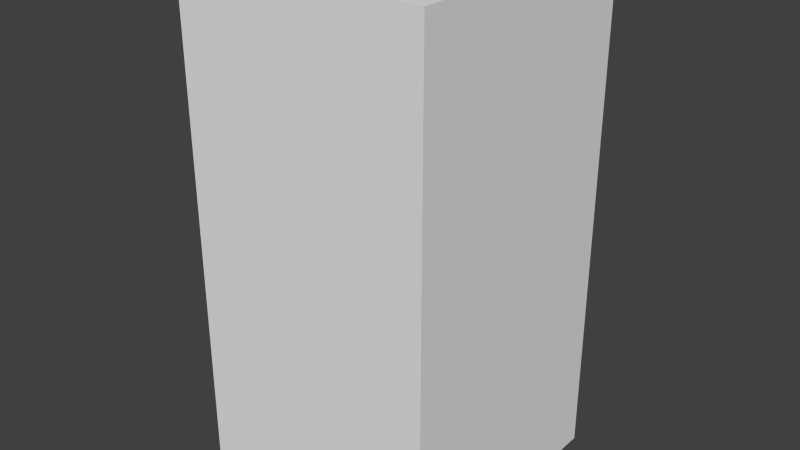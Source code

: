 # Source: greenAxesTwo.blend  (saved by Blender 2.68.0; exported with 4.5.12 LTS)
import bpy
from mathutils import Matrix  # noqa: F401  (used for matrix-valued properties, if any)

bpy.ops.wm.read_factory_settings(use_empty=True)
scene = bpy.context.scene
scene.name = 'Scene'

# ---- collections
col_collection_1 = bpy.data.collections.new('Collection 1'); scene.collection.children.link(col_collection_1)

# ---- world
world_world = bpy.data.worlds.new('World'); scene.world = world_world
world_world.color = (0.05088, 0.05088, 0.05088)
world_world.use_sun_shadow = False
world_world.sun_shadow_jitter_overblur = 0.0
world_world.cycles.sampling_method = 'MANUAL'
world_world.cycles.sample_map_resolution = 256

# ---- meshes
me_greenaxestwo = bpy.data.meshes.new('greenAxesTwo')
me_greenaxestwo.from_pydata([(-0.5, -0.5, -1.0), (-0.5, 0.5, -1.0), (0.5, 0.5, -1.0), (0.5, -0.5, -1.0), (-0.5, -0.5, 1.0), (-0.5, 0.5, 1.0), (0.5, 0.5, 1.0), (0.5, -0.5, 1.0)], [], [(4, 5, 1, 0), (5, 6, 2, 1), (6, 7, 3, 2), (7, 4, 0, 3), (0, 1, 2, 3), (7, 6, 5, 4)])
me_greenaxestwo.use_remesh_preserve_volume = False
me_greenaxestwo.use_remesh_preserve_attributes = False
me_greenaxestwo.use_mirror_vertex_groups = False
me_greenaxestwo.update()

# ---- objects
ob_greenaxestwo = bpy.data.objects.new('greenAxesTwo', me_greenaxestwo)

# ---- transforms, parenting, visibility, modifiers, constraints
ob_greenaxestwo.location = (0.0, 0.0, 0.0)
ob_greenaxestwo.lineart.crease_threshold = 0.0

# ---- collection membership
col_collection_1.objects.link(ob_greenaxestwo)

# ---- scene / render settings (as saved in the file)
scene.frame_start = 1; scene.frame_end = 250; scene.frame_set(1)
scene.render.engine = 'BLENDER_EEVEE_NEXT'
scene.render.image_settings.color_mode = 'RGB'
scene.render.image_settings.compression = 90
scene.render.resolution_percentage = 50
scene.render.dither_intensity = 0.0
scene.cycles.use_denoising = False
scene.cycles.samples = 10
scene.cycles.sampling_pattern = 'TABULATED_SOBOL'
scene.cycles.light_sampling_threshold = 0.0
scene.cycles.use_adaptive_sampling = False
scene.cycles.use_light_tree = False
scene.cycles.blur_glossy = 0.0
scene.cycles.volume_bounces = 1
scene.cycles.pixel_filter_type = 'GAUSSIAN'
scene.cycles.sample_clamp_indirect = 0.0
scene.view_settings.view_transform = 'Standard'
bpy.context.view_layer.update()

# ---- added for rendering (the .blend has no active camera and no usable light): camera, sun
cam_auto = bpy.data.cameras.new('AutoCamera')
cam_auto.lens = 50.0
cam_auto.sensor_width = 36.0
cam_auto.clip_end = 1000.0
ob_auto_camera = bpy.data.objects.new('AutoCamera', cam_auto)
scene.collection.objects.link(ob_auto_camera)
ob_auto_camera.location = (2.26633, -2.71959, 1.81306)
ob_auto_camera.rotation_euler = (1.09748, -7.21219e-08, 0.694738)
scene.camera = ob_auto_camera
light_auto_sun = bpy.data.lights.new('AutoSun', 'SUN')
light_auto_sun.energy = 3.0
light_auto_sun.angle = 0.0523599
ob_auto_sun = bpy.data.objects.new('AutoSun', light_auto_sun)
scene.collection.objects.link(ob_auto_sun)
ob_auto_sun.rotation_euler = (0.872665, 0.174533, 0.523599)
bpy.context.view_layer.update()
